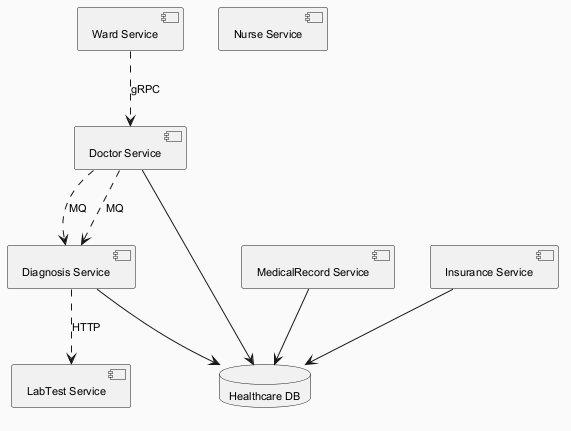

The diagram above was rendered by PlantUML. Its source (embedded in the PNG):
@startuml
skinparam backgroundColor #FAFAFA
skinparam classBackgroundColor #FFF3E0
skinparam classBorderColor #E65100
skinparam defaultFontSize 11
component "Doctor Service" as C_DoctorService
component "Ward Service" as C_WardService
component "Diagnosis Service" as C_DiagnosisService
component "Nurse Service" as C_NurseService
component "MedicalRecord Service" as C_MedicalRecordService
component "LabTest Service" as C_LabTestService
component "Insurance Service" as C_InsuranceService
database "Healthcare DB" as DB_healthcare
C_DoctorService --> DB_healthcare
C_DiagnosisService --> DB_healthcare
C_MedicalRecordService --> DB_healthcare
C_InsuranceService --> DB_healthcare
C_DoctorService ..> C_DiagnosisService : MQ
C_DiagnosisService ..> C_LabTestService : HTTP
C_DoctorService ..> C_DiagnosisService : MQ
C_WardService ..> C_DoctorService : gRPC
@enduml